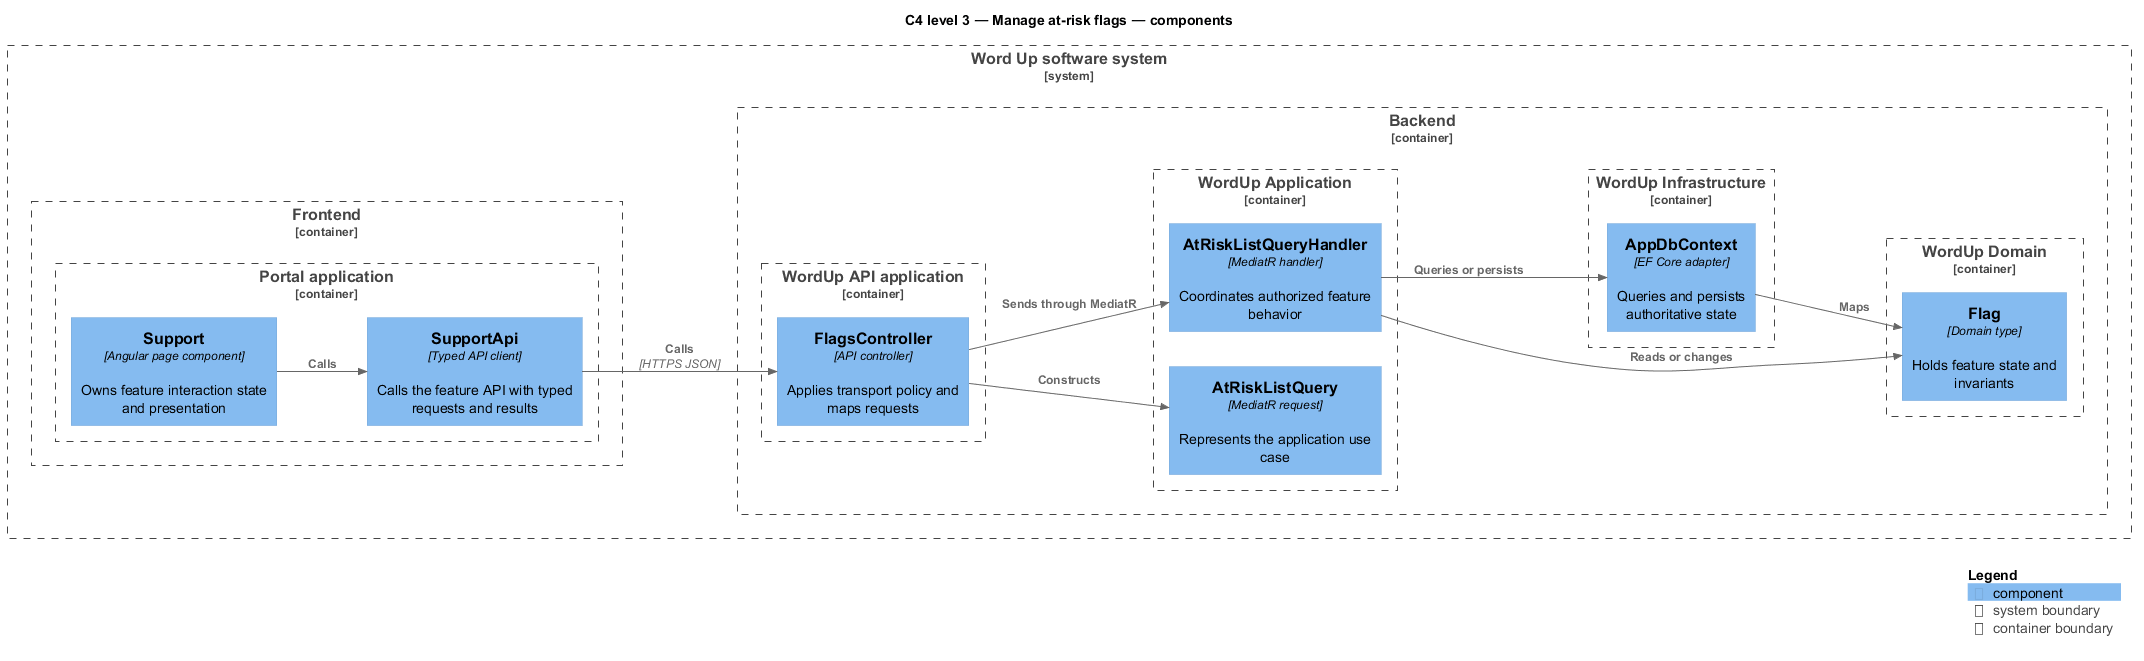

The diagram above was rendered by PlantUML. Its source (embedded in the PNG):
@startuml
!include <C4/C4_Component>
LAYOUT_LEFT_RIGHT()
title C4 level 3 — Manage at-risk flags — components
System_Boundary(wordup, "Word Up software system") {
  Container_Boundary(frontend, "Frontend") {
    Container_Boundary(frontend_app, "Portal application") {
      Component(page, "Support", "Angular page component", "Owns feature interaction state and presentation")
      Component(client, "SupportApi", "Typed API client", "Calls the feature API with typed requests and results")
    }
  }
  Container_Boundary(backend, "Backend") {
    Container_Boundary(api_app, "WordUp API application") {
      Component(controller, "FlagsController", "API controller", "Applies transport policy and maps requests")
    }
    Container_Boundary(application, "WordUp Application") {
      Component(request, "AtRiskListQuery", "MediatR request", "Represents the application use case")
      Component(handler, "AtRiskListQueryHandler", "MediatR handler", "Coordinates authorized feature behavior")
    }
    Container_Boundary(domain, "WordUp Domain") {
      Component(entity, "Flag", "Domain type", "Holds feature state and invariants")
    }
    Container_Boundary(infrastructure, "WordUp Infrastructure") {
      Component(persistence, "AppDbContext", "EF Core adapter", "Queries and persists authoritative state")
    }
  }
}
Rel(page, client, "Calls")
Rel(client, controller, "Calls", "HTTPS JSON")
Rel(controller, request, "Constructs")
Rel(controller, handler, "Sends through MediatR")
Rel(handler, entity, "Reads or changes")
Rel(handler, persistence, "Queries or persists")
Rel(persistence, entity, "Maps")
SHOW_LEGEND()
@enduml